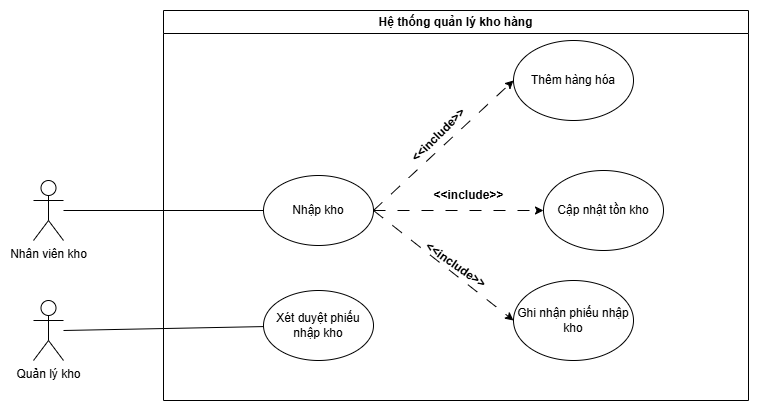

The diagram above was exported from draw.io. Its source (the exported page's mxGraphModel, read from the mxfile embedded in the PNG):
<mxGraphModel dx="1042" dy="562" grid="1" gridSize="10" guides="1" tooltips="1" connect="1" arrows="1" fold="1" page="1" pageScale="1" pageWidth="850" pageHeight="1100" math="0" shadow="0">
  <root>
    <mxCell id="0" />
    <mxCell id="1" parent="0" />
    <mxCell id="mlx4RT7fgoa7pSfv0cQN-2" value="Hệ thống quản lý kho hàng" style="swimlane;whiteSpace=wrap;html=1;" parent="1" vertex="1">
      <mxGeometry x="180" y="30" width="585" height="390" as="geometry" />
    </mxCell>
    <mxCell id="mlx4RT7fgoa7pSfv0cQN-1" value="Nhập kho" style="ellipse;whiteSpace=wrap;html=1;" parent="mlx4RT7fgoa7pSfv0cQN-2" vertex="1">
      <mxGeometry x="100" y="165" width="110" height="70" as="geometry" />
    </mxCell>
    <mxCell id="mlx4RT7fgoa7pSfv0cQN-6" value="Thêm hàng hóa" style="ellipse;whiteSpace=wrap;html=1;" parent="mlx4RT7fgoa7pSfv0cQN-2" vertex="1">
      <mxGeometry x="350" y="30" width="120" height="80" as="geometry" />
    </mxCell>
    <mxCell id="mlx4RT7fgoa7pSfv0cQN-7" value="Cập nhật tồn kho" style="ellipse;whiteSpace=wrap;html=1;" parent="mlx4RT7fgoa7pSfv0cQN-2" vertex="1">
      <mxGeometry x="380" y="160" width="120" height="80" as="geometry" />
    </mxCell>
    <mxCell id="mlx4RT7fgoa7pSfv0cQN-8" value="Ghi nhận phiếu nhập kho" style="ellipse;whiteSpace=wrap;html=1;" parent="mlx4RT7fgoa7pSfv0cQN-2" vertex="1">
      <mxGeometry x="350" y="270" width="120" height="80" as="geometry" />
    </mxCell>
    <mxCell id="mlx4RT7fgoa7pSfv0cQN-11" value="" style="endArrow=classic;html=1;rounded=0;entryX=0;entryY=0.5;entryDx=0;entryDy=0;dashed=1;dashPattern=12 12;" parent="mlx4RT7fgoa7pSfv0cQN-2" target="mlx4RT7fgoa7pSfv0cQN-6" edge="1">
      <mxGeometry width="50" height="50" relative="1" as="geometry">
        <mxPoint x="210" y="200" as="sourcePoint" />
        <mxPoint x="260" y="150" as="targetPoint" />
      </mxGeometry>
    </mxCell>
    <mxCell id="mlx4RT7fgoa7pSfv0cQN-12" value="" style="endArrow=classic;html=1;rounded=0;entryX=0;entryY=0.5;entryDx=0;entryDy=0;dashed=1;dashPattern=12 12;" parent="mlx4RT7fgoa7pSfv0cQN-2" target="mlx4RT7fgoa7pSfv0cQN-7" edge="1">
      <mxGeometry width="50" height="50" relative="1" as="geometry">
        <mxPoint x="210" y="200" as="sourcePoint" />
        <mxPoint x="260" y="150" as="targetPoint" />
      </mxGeometry>
    </mxCell>
    <mxCell id="mlx4RT7fgoa7pSfv0cQN-13" value="" style="endArrow=classic;html=1;rounded=0;exitX=1;exitY=0.5;exitDx=0;exitDy=0;entryX=0;entryY=0.5;entryDx=0;entryDy=0;dashed=1;dashPattern=12 12;" parent="mlx4RT7fgoa7pSfv0cQN-2" source="mlx4RT7fgoa7pSfv0cQN-1" target="mlx4RT7fgoa7pSfv0cQN-8" edge="1">
      <mxGeometry width="50" height="50" relative="1" as="geometry">
        <mxPoint x="220" y="290" as="sourcePoint" />
        <mxPoint x="270" y="240" as="targetPoint" />
      </mxGeometry>
    </mxCell>
    <mxCell id="mlx4RT7fgoa7pSfv0cQN-14" value="&lt;b&gt;&amp;lt;&amp;lt;include&amp;gt;&amp;gt;&lt;/b&gt;" style="text;html=1;align=center;verticalAlign=middle;resizable=0;points=[];autosize=1;strokeColor=none;fillColor=none;rotation=-45;" parent="mlx4RT7fgoa7pSfv0cQN-2" vertex="1">
      <mxGeometry x="230" y="110" width="90" height="30" as="geometry" />
    </mxCell>
    <mxCell id="mlx4RT7fgoa7pSfv0cQN-16" value="&lt;b&gt;&amp;lt;&amp;lt;include&amp;gt;&amp;gt;&lt;/b&gt;" style="text;html=1;align=center;verticalAlign=middle;resizable=0;points=[];autosize=1;strokeColor=none;fillColor=none;rotation=0;" parent="mlx4RT7fgoa7pSfv0cQN-2" vertex="1">
      <mxGeometry x="259.99640687119285" y="169.99640687119285" width="90" height="30" as="geometry" />
    </mxCell>
    <mxCell id="mlx4RT7fgoa7pSfv0cQN-17" value="&lt;b&gt;&amp;lt;&amp;lt;include&amp;gt;&amp;gt;&lt;/b&gt;" style="text;html=1;align=center;verticalAlign=middle;resizable=0;points=[];autosize=1;strokeColor=none;fillColor=none;rotation=35;" parent="mlx4RT7fgoa7pSfv0cQN-2" vertex="1">
      <mxGeometry x="247.49640687119285" y="239.99640687119285" width="90" height="30" as="geometry" />
    </mxCell>
    <mxCell id="RXFbReqnkjFbmNErmdzV-3" value="Xét duyệt phiếu nhập kho" style="ellipse;whiteSpace=wrap;html=1;" vertex="1" parent="mlx4RT7fgoa7pSfv0cQN-2">
      <mxGeometry x="100" y="280" width="110" height="70" as="geometry" />
    </mxCell>
    <mxCell id="mlx4RT7fgoa7pSfv0cQN-3" value="Nhân viên kho" style="shape=umlActor;verticalLabelPosition=bottom;verticalAlign=top;html=1;outlineConnect=0;" parent="1" vertex="1">
      <mxGeometry x="50" y="200" width="30" height="60" as="geometry" />
    </mxCell>
    <mxCell id="mlx4RT7fgoa7pSfv0cQN-22" value="" style="endArrow=none;html=1;rounded=0;entryX=0;entryY=0.5;entryDx=0;entryDy=0;" parent="1" source="mlx4RT7fgoa7pSfv0cQN-3" target="mlx4RT7fgoa7pSfv0cQN-1" edge="1">
      <mxGeometry width="50" height="50" relative="1" as="geometry">
        <mxPoint x="80" y="240" as="sourcePoint" />
        <mxPoint x="130" y="190" as="targetPoint" />
      </mxGeometry>
    </mxCell>
    <mxCell id="RXFbReqnkjFbmNErmdzV-1" value="Quản lý kho" style="shape=umlActor;verticalLabelPosition=bottom;verticalAlign=top;html=1;outlineConnect=0;" vertex="1" parent="1">
      <mxGeometry x="50" y="320" width="30" height="60" as="geometry" />
    </mxCell>
    <mxCell id="RXFbReqnkjFbmNErmdzV-2" value="" style="endArrow=none;html=1;rounded=0;" edge="1" parent="1" target="RXFbReqnkjFbmNErmdzV-3">
      <mxGeometry width="50" height="50" relative="1" as="geometry">
        <mxPoint x="80" y="350" as="sourcePoint" />
        <mxPoint x="280" y="350" as="targetPoint" />
      </mxGeometry>
    </mxCell>
  </root>
</mxGraphModel>